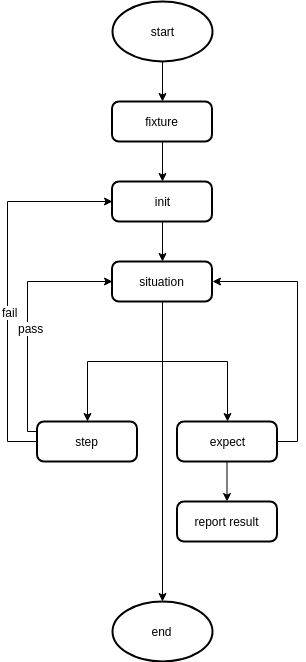

The diagram above was exported from draw.io. Its source (the exported page's mxGraphModel, read from the mxfile embedded in the PNG):
<mxGraphModel dx="1426" dy="869" grid="1" gridSize="10" guides="1" tooltips="1" connect="1" arrows="1" fold="1" page="0" pageScale="1" pageWidth="850" pageHeight="1100" math="0" shadow="0">
  <root>
    <mxCell id="0" />
    <mxCell id="1" parent="0" />
    <mxCell id="KNSWp4pDym7KA92XapPN-1" style="edgeStyle=orthogonalEdgeStyle;rounded=0;html=1;exitX=0.5;exitY=1;exitDx=0;exitDy=0;exitPerimeter=0;entryX=0.5;entryY=0;entryDx=0;entryDy=0;jettySize=auto;orthogonalLoop=1;" parent="1" source="KNSWp4pDym7KA92XapPN-2" target="KNSWp4pDym7KA92XapPN-4" edge="1">
      <mxGeometry relative="1" as="geometry" />
    </mxCell>
    <mxCell id="KNSWp4pDym7KA92XapPN-2" value="start" style="strokeWidth=2;html=1;shape=mxgraph.flowchart.start_1;whiteSpace=wrap;" parent="1" vertex="1">
      <mxGeometry x="149.5" y="60" width="100" height="60" as="geometry" />
    </mxCell>
    <mxCell id="KNSWp4pDym7KA92XapPN-3" style="edgeStyle=orthogonalEdgeStyle;rounded=0;html=1;exitX=0.5;exitY=1;exitDx=0;exitDy=0;entryX=0.5;entryY=0;entryDx=0;entryDy=0;jettySize=auto;orthogonalLoop=1;" parent="1" source="KNSWp4pDym7KA92XapPN-4" target="KNSWp4pDym7KA92XapPN-6" edge="1">
      <mxGeometry relative="1" as="geometry" />
    </mxCell>
    <mxCell id="KNSWp4pDym7KA92XapPN-4" value="fixture" style="rounded=1;whiteSpace=wrap;html=1;absoluteArcSize=1;arcSize=14;strokeWidth=2;" parent="1" vertex="1">
      <mxGeometry x="149.5" y="160" width="100" height="40" as="geometry" />
    </mxCell>
    <mxCell id="KNSWp4pDym7KA92XapPN-5" style="edgeStyle=orthogonalEdgeStyle;rounded=0;html=1;exitX=0.5;exitY=1;exitDx=0;exitDy=0;entryX=0.5;entryY=0;entryDx=0;entryDy=0;jettySize=auto;orthogonalLoop=1;" parent="1" source="KNSWp4pDym7KA92XapPN-6" target="KNSWp4pDym7KA92XapPN-10" edge="1">
      <mxGeometry relative="1" as="geometry" />
    </mxCell>
    <mxCell id="KNSWp4pDym7KA92XapPN-6" value="init" style="rounded=1;whiteSpace=wrap;html=1;absoluteArcSize=1;arcSize=14;strokeWidth=2;" parent="1" vertex="1">
      <mxGeometry x="149.5" y="240" width="100" height="40" as="geometry" />
    </mxCell>
    <mxCell id="KNSWp4pDym7KA92XapPN-7" style="edgeStyle=orthogonalEdgeStyle;rounded=0;html=1;exitX=0.5;exitY=1;exitDx=0;exitDy=0;entryX=0.5;entryY=0;entryDx=0;entryDy=0;jettySize=auto;orthogonalLoop=1;" parent="1" source="KNSWp4pDym7KA92XapPN-10" target="KNSWp4pDym7KA92XapPN-15" edge="1">
      <mxGeometry relative="1" as="geometry" />
    </mxCell>
    <mxCell id="KNSWp4pDym7KA92XapPN-8" style="edgeStyle=orthogonalEdgeStyle;rounded=0;html=1;exitX=0.5;exitY=1;exitDx=0;exitDy=0;entryX=0.5;entryY=0;entryDx=0;entryDy=0;jettySize=auto;orthogonalLoop=1;" parent="1" source="KNSWp4pDym7KA92XapPN-10" target="KNSWp4pDym7KA92XapPN-17" edge="1">
      <mxGeometry relative="1" as="geometry" />
    </mxCell>
    <mxCell id="KNSWp4pDym7KA92XapPN-9" style="edgeStyle=orthogonalEdgeStyle;rounded=0;html=1;exitX=0.5;exitY=1;exitDx=0;exitDy=0;entryX=0.5;entryY=0;entryDx=0;entryDy=0;entryPerimeter=0;jettySize=auto;orthogonalLoop=1;" parent="1" source="KNSWp4pDym7KA92XapPN-10" target="KNSWp4pDym7KA92XapPN-20" edge="1">
      <mxGeometry relative="1" as="geometry" />
    </mxCell>
    <mxCell id="KNSWp4pDym7KA92XapPN-10" value="situation" style="rounded=1;whiteSpace=wrap;html=1;absoluteArcSize=1;arcSize=14;strokeWidth=2;" parent="1" vertex="1">
      <mxGeometry x="149.5" y="320" width="100" height="40" as="geometry" />
    </mxCell>
    <mxCell id="KNSWp4pDym7KA92XapPN-11" style="edgeStyle=orthogonalEdgeStyle;rounded=0;html=1;exitX=0;exitY=0.5;exitDx=0;exitDy=0;entryX=0;entryY=0.5;entryDx=0;entryDy=0;jettySize=auto;orthogonalLoop=1;" parent="1" source="KNSWp4pDym7KA92XapPN-15" target="KNSWp4pDym7KA92XapPN-6" edge="1">
      <mxGeometry relative="1" as="geometry">
        <Array as="points">
          <mxPoint x="44.5" y="500" />
          <mxPoint x="44.5" y="260" />
        </Array>
      </mxGeometry>
    </mxCell>
    <mxCell id="KNSWp4pDym7KA92XapPN-12" value="fail" style="text;html=1;resizable=0;points=[];align=center;verticalAlign=middle;labelBackgroundColor=#ffffff;" parent="KNSWp4pDym7KA92XapPN-11" vertex="1" connectable="0">
      <mxGeometry x="-0.1491" y="-2" relative="1" as="geometry">
        <mxPoint as="offset" />
      </mxGeometry>
    </mxCell>
    <mxCell id="KNSWp4pDym7KA92XapPN-13" style="edgeStyle=orthogonalEdgeStyle;rounded=0;html=1;exitX=0;exitY=0.25;exitDx=0;exitDy=0;entryX=0;entryY=0.5;entryDx=0;entryDy=0;jettySize=auto;orthogonalLoop=1;" parent="1" source="KNSWp4pDym7KA92XapPN-15" target="KNSWp4pDym7KA92XapPN-10" edge="1">
      <mxGeometry relative="1" as="geometry">
        <Array as="points">
          <mxPoint x="64.5" y="490" />
          <mxPoint x="64.5" y="340" />
        </Array>
      </mxGeometry>
    </mxCell>
    <mxCell id="KNSWp4pDym7KA92XapPN-14" value="pass" style="text;html=1;resizable=0;points=[];align=center;verticalAlign=middle;labelBackgroundColor=#ffffff;" parent="KNSWp4pDym7KA92XapPN-13" vertex="1" connectable="0">
      <mxGeometry x="-0.0694" y="-3" relative="1" as="geometry">
        <mxPoint as="offset" />
      </mxGeometry>
    </mxCell>
    <mxCell id="KNSWp4pDym7KA92XapPN-15" value="step" style="rounded=1;whiteSpace=wrap;html=1;absoluteArcSize=1;arcSize=14;strokeWidth=2;" parent="1" vertex="1">
      <mxGeometry x="74.5" y="480" width="100" height="40" as="geometry" />
    </mxCell>
    <mxCell id="KNSWp4pDym7KA92XapPN-16" value="" style="edgeStyle=orthogonalEdgeStyle;rounded=0;html=1;jettySize=auto;orthogonalLoop=1;" parent="1" source="KNSWp4pDym7KA92XapPN-17" target="KNSWp4pDym7KA92XapPN-19" edge="1">
      <mxGeometry relative="1" as="geometry" />
    </mxCell>
    <mxCell id="KNSWp4pDym7KA92XapPN-22" style="edgeStyle=orthogonalEdgeStyle;rounded=0;html=1;exitX=1;exitY=0.5;exitDx=0;exitDy=0;entryX=1;entryY=0.5;entryDx=0;entryDy=0;jettySize=auto;orthogonalLoop=1;" parent="1" source="KNSWp4pDym7KA92XapPN-17" target="KNSWp4pDym7KA92XapPN-10" edge="1">
      <mxGeometry relative="1" as="geometry" />
    </mxCell>
    <mxCell id="KNSWp4pDym7KA92XapPN-17" value="expect" style="rounded=1;whiteSpace=wrap;html=1;absoluteArcSize=1;arcSize=14;strokeWidth=2;" parent="1" vertex="1">
      <mxGeometry x="214.5" y="480" width="100" height="40" as="geometry" />
    </mxCell>
    <mxCell id="KNSWp4pDym7KA92XapPN-19" value="report result" style="rounded=1;whiteSpace=wrap;html=1;absoluteArcSize=1;arcSize=14;strokeWidth=2;" parent="1" vertex="1">
      <mxGeometry x="214.5" y="560" width="100" height="40" as="geometry" />
    </mxCell>
    <mxCell id="KNSWp4pDym7KA92XapPN-20" value="end&lt;br&gt;" style="strokeWidth=2;html=1;shape=mxgraph.flowchart.start_1;whiteSpace=wrap;" parent="1" vertex="1">
      <mxGeometry x="149.5" y="660" width="100" height="60" as="geometry" />
    </mxCell>
  </root>
</mxGraphModel>